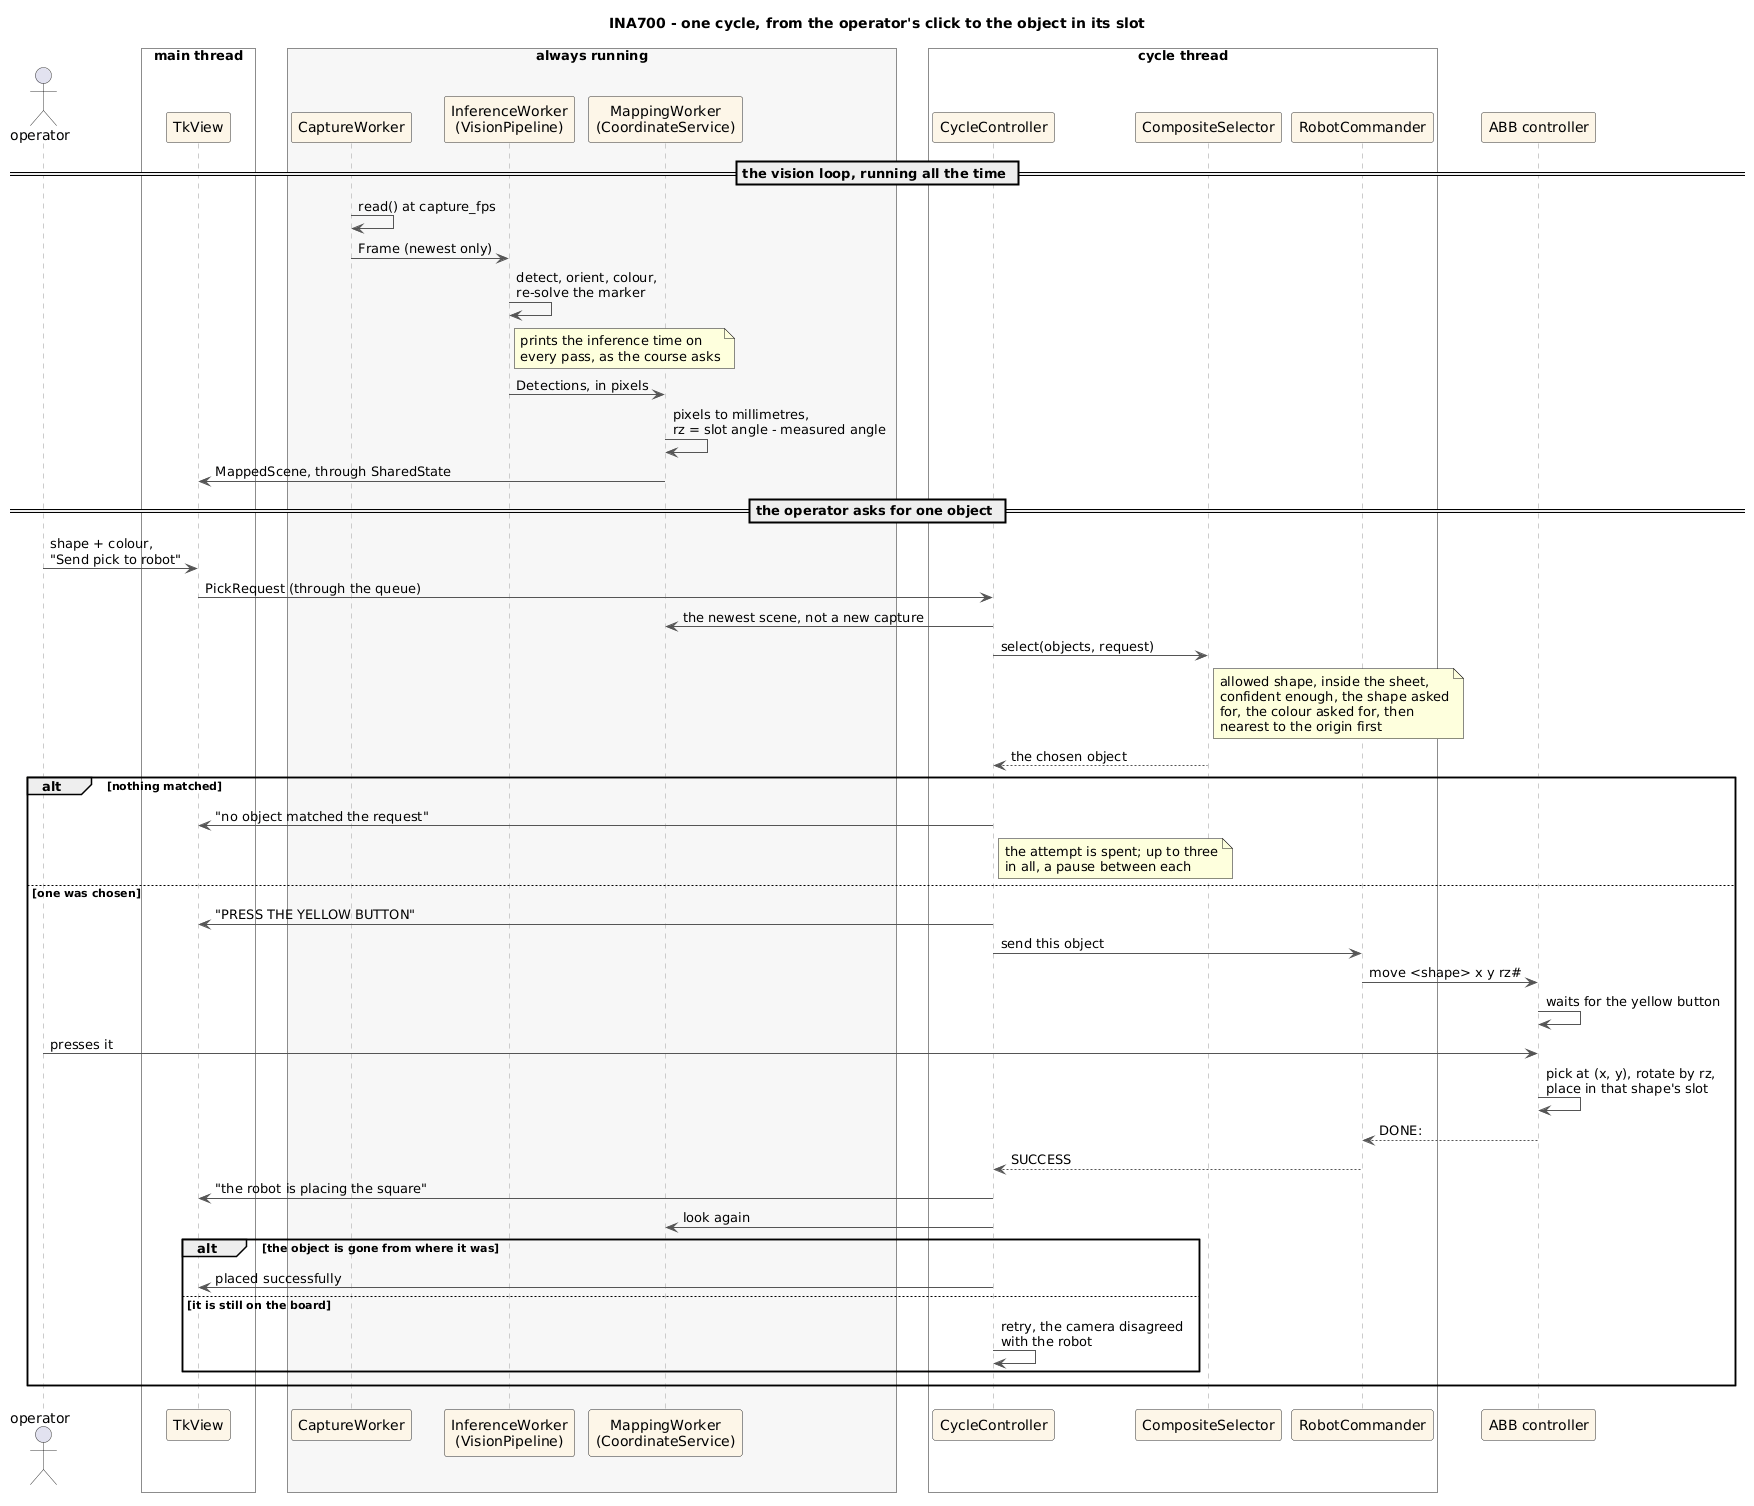

The diagram above was rendered by PlantUML. Its source (embedded in the PNG):
@startuml INA700_pi_cycle
' INA700 - one pick and place cycle, end to end
' Author: Suraj Karki
' Course: INA700 - AI-based pick and place
'
' The vision loop runs continuously whether anyone asks for anything or not;
' a cycle does not start the camera, it reads the newest scene the camera
' threads have already produced. That is why the position handed to the
' robot is milliseconds old rather than the result of a fresh capture.

title INA700 - one cycle, from the operator's click to the object in its slot

skinparam backgroundColor #FFFFFF
skinparam shadowing false
skinparam BoxPadding 10
skinparam sequence {
  ArrowColor #555555
  LifeLineBorderColor #999999
  ParticipantBorderColor #333333
  ParticipantBackgroundColor #FDF6E8
  ActorBorderColor #333333
}

actor "operator" as OP

box "main thread" #FFFFFF
  participant "TkView" as VIEW
end box

box "always running" #F7F7F7
  participant "CaptureWorker" as CAP
  participant "InferenceWorker\n(VisionPipeline)" as INF
  participant "MappingWorker\n(CoordinateService)" as MAP
end box

box "cycle thread" #FFFFFF
  participant "CycleController" as CYC
  participant "CompositeSelector" as SEL
  participant "RobotCommander" as CMD
end box

participant "ABB controller" as ROB

== the vision loop, running all the time ==

CAP -> CAP : read() at capture_fps
CAP -> INF : Frame (newest only)
INF -> INF : detect, orient, colour,\nre-solve the marker
note right of INF
  prints the inference time on
  every pass, as the course asks
end note
INF -> MAP : Detections, in pixels
MAP -> MAP : pixels to millimetres,\nrz = slot angle - measured angle
MAP -> VIEW : MappedScene, through SharedState

== the operator asks for one object ==

OP -> VIEW : shape + colour,\n"Send pick to robot"
VIEW -> CYC : PickRequest (through the queue)

CYC -> MAP : the newest scene, not a new capture
CYC -> SEL : select(objects, request)
note right of SEL
  allowed shape, inside the sheet,
  confident enough, the shape asked
  for, the colour asked for, then
  nearest to the origin first
end note
SEL --> CYC : the chosen object

alt nothing matched
  CYC -> VIEW : "no object matched the request"
  note right of CYC
    the attempt is spent; up to three
    in all, a pause between each
  end note
else one was chosen
  CYC -> VIEW : "PRESS THE YELLOW BUTTON"
  CYC -> CMD : send this object
  CMD -> ROB : move <shape> x y rz#

  ROB -> ROB : waits for the yellow button
  OP -> ROB : presses it
  ROB -> ROB : pick at (x, y), rotate by rz,\nplace in that shape's slot
  ROB --> CMD : DONE:

  CMD --> CYC : SUCCESS
  CYC -> VIEW : "the robot is placing the square"

  CYC -> MAP : look again
  alt the object is gone from where it was
    CYC -> VIEW : placed successfully
  else it is still on the board
    CYC -> CYC : retry, the camera disagreed\nwith the robot
  end
end

@enduml